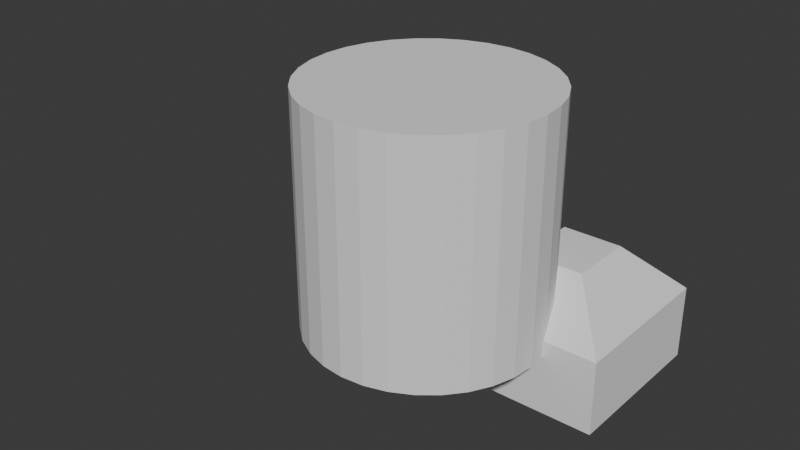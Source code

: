 # Source: practice_lesson01_Jasper_01.blend  (saved by Blender 5.0.119; exported with 4.5.12 LTS)
import bpy
from mathutils import Matrix  # noqa: F401  (used for matrix-valued properties, if any)

bpy.ops.wm.read_factory_settings(use_empty=True)
scene = bpy.context.scene
scene.name = 'Scene'

# ---- collections
col_collection = bpy.data.collections.new('Collection'); scene.collection.children.link(col_collection)

# ---- world
world_world = bpy.data.worlds.new('World'); scene.world = world_world
world_world.use_nodes = True; world_world.node_tree.nodes.clear()
_N = world_world.node_tree.nodes; _L = world_world.node_tree.links
n0 = _N.new('ShaderNodeOutputWorld'); n0.name = 'World Output'; n0.location = (200, 100)
n1 = _N.new('ShaderNodeBackground'); n1.name = 'Background'; n1.location = (-200, 100)
n1.inputs[0].default_value = (0.05088, 0.05088, 0.05088, 1.0)
_L.new(n1.outputs[0], n0.inputs[0])
n0.is_active_output = True
world_world.color = (0.05088, 0.05088, 0.05088)
world_world.sun_shadow_jitter_overblur = 0.0

# ---- meshes
me_cylinder = bpy.data.meshes.new('Cylinder')
me_cylinder.from_pydata([(0.0, 1.0, -1.0), (0.0, 1.0, 1.0), (0.1951, 0.9808, -1.0), (0.1951, 0.9808, 1.0), (0.3827, 0.9239, -1.0), (0.3827, 0.9239, 1.0), (0.5556, 0.8315, -1.0), (0.5556, 0.8315, 1.0), (0.7071, 0.7071, -1.0), (0.7071, 0.7071, 1.0), (0.8315, 0.5556, -1.0), (0.8315, 0.5556, 1.0), (0.9239, 0.3827, -1.0), (0.9239, 0.3827, 1.0), (0.9808, 0.1951, -1.0), (0.9808, 0.1951, 1.0), (1.0, 0.0, -1.0), (1.0, 0.0, 1.0), (0.9808, -0.1951, -1.0), (0.9808, -0.1951, 1.0), (0.9239, -0.3827, -1.0), (0.9239, -0.3827, 1.0), (0.8315, -0.5556, -1.0), (0.8315, -0.5556, 1.0), (0.7071, -0.7071, -1.0), (0.7071, -0.7071, 1.0), (0.5556, -0.8315, -1.0), (0.5556, -0.8315, 1.0), (0.3827, -0.9239, -1.0), (0.3827, -0.9239, 1.0), (0.1951, -0.9808, -1.0), (0.1951, -0.9808, 1.0), (0.0, -1.0, -1.0), (0.0, -1.0, 1.0), (-0.1951, -0.9808, -1.0), (-0.1951, -0.9808, 1.0), (-0.3827, -0.9239, -1.0), (-0.3827, -0.9239, 1.0), (-0.5556, -0.8315, -1.0), (-0.5556, -0.8315, 1.0), (-0.7071, -0.7071, -1.0), (-0.7071, -0.7071, 1.0), (-0.8315, -0.5556, -1.0), (-0.8315, -0.5556, 1.0), (-0.9239, -0.3827, -1.0), (-0.9239, -0.3827, 1.0), (-0.9808, -0.1951, -1.0), (-0.9808, -0.1951, 1.0), (-1.0, 0.0, -1.0), (-1.0, 0.0, 1.0), (-0.9808, 0.1951, -1.0), (-0.9808, 0.1951, 1.0), (-0.9239, 0.3827, -1.0), (-0.9239, 0.3827, 1.0), (-0.8315, 0.5556, -1.0), (-0.8315, 0.5556, 1.0), (-0.7071, 0.7071, -1.0), (-0.7071, 0.7071, 1.0), (-0.5556, 0.8315, -1.0), (-0.5556, 0.8315, 1.0), (-0.3827, 0.9239, -1.0), (-0.3827, 0.9239, 1.0), (-0.1951, 0.9808, -1.0), (-0.1951, 0.9808, 1.0)], [], [(0, 1, 3, 2), (2, 3, 5, 4), (4, 5, 7, 6), (6, 7, 9, 8), (8, 9, 11, 10), (10, 11, 13, 12), (12, 13, 15, 14), (14, 15, 17, 16), (16, 17, 19, 18), (18, 19, 21, 20), (20, 21, 23, 22), (22, 23, 25, 24), (24, 25, 27, 26), (26, 27, 29, 28), (28, 29, 31, 30), (30, 31, 33, 32), (32, 33, 35, 34), (34, 35, 37, 36), (36, 37, 39, 38), (38, 39, 41, 40), (40, 41, 43, 42), (42, 43, 45, 44), (44, 45, 47, 46), (46, 47, 49, 48), (48, 49, 51, 50), (50, 51, 53, 52), (52, 53, 55, 54), (54, 55, 57, 56), (56, 57, 59, 58), (58, 59, 61, 60), (3, 1, 63, 61, 59, 57, 55, 53, 51, 49, 47, 45, 43, 41, 39, 37, 35, 33, 31, 29, 27, 25, 23, 21, 19, 17, 15, 13, 11, 9, 7, 5), (60, 61, 63, 62), (62, 63, 1, 0), (0, 2, 4, 6, 8, 10, 12, 14, 16, 18, 20, 22, 24, 26, 28, 30, 32, 34, 36, 38, 40, 42, 44, 46, 48, 50, 52, 54, 56, 58, 60, 62)])
_uv = me_cylinder.uv_layers.new(name='UVMap')
_uv.uv.foreach_set('vector', [1.0, 0.5, 1.0, 1.0, 0.9688, 1.0, 0.9688, 0.5, 0.9688, 0.5, 0.9688, 1.0, 0.9375, 1.0, 0.9375, 0.5, 0.9375, 0.5, 0.9375, 1.0, 0.9062, 1.0, 0.9062, 0.5, 0.9062, 0.5, 0.9062, 1.0, 0.875, 1.0, 0.875, 0.5, 0.875, 0.5, 0.875, 1.0, 0.8438, 1.0, 0.8438, 0.5, 0.8438, 0.5, 0.8438, 1.0, 0.8125, 1.0, 0.8125, 0.5, 0.8125, 0.5, 0.8125, 1.0, 0.7812, 1.0, 0.7812, 0.5, 0.7812, 0.5, 0.7812, 1.0, 0.75, 1.0, 0.75, 0.5, 0.75, 0.5, 0.75, 1.0, 0.7188, 1.0, 0.7188, 0.5, 0.7188, 0.5, 0.7188, 1.0, 0.6875, 1.0, 0.6875, 0.5, 0.6875, 0.5, 0.6875, 1.0, 0.6562, 1.0, 0.6562, 0.5, 0.6562, 0.5, 0.6562, 1.0, 0.625, 1.0, 0.625, 0.5, 0.625, 0.5, 0.625, 1.0, 0.5938, 1.0, 0.5938, 0.5, 0.5938, 0.5, 0.5938, 1.0, 0.5625, 1.0, 0.5625, 0.5, 0.5625, 0.5, 0.5625, 1.0, 0.5312, 1.0, 0.5312, 0.5, 0.5312, 0.5, 0.5312, 1.0, 0.5, 1.0, 0.5, 0.5, 0.5, 0.5, 0.5, 1.0, 0.4688, 1.0, 0.4688, 0.5, 0.4688, 0.5, 0.4688, 1.0, 0.4375, 1.0, 0.4375, 0.5, 0.4375, 0.5, 0.4375, 1.0, 0.4062, 1.0, 0.4062, 0.5, 0.4062, 0.5, 0.4062, 1.0, 0.375, 1.0, 0.375, 0.5, 0.375, 0.5, 0.375, 1.0, 0.3438, 1.0, 0.3438, 0.5, 0.3438, 0.5, 0.3438, 1.0, 0.3125, 1.0, 0.3125, 0.5, 0.3125, 0.5, 0.3125, 1.0, 0.2812, 1.0, 0.2812, 0.5, 0.2812, 0.5, 0.2812, 1.0, 0.25, 1.0, 0.25, 0.5, 0.25, 0.5, 0.25, 1.0, 0.2188, 1.0, 0.2188, 0.5, 0.2188, 0.5, 0.2188, 1.0, 0.1875, 1.0, 0.1875, 0.5, 0.1875, 0.5, 0.1875, 1.0, 0.1562, 1.0, 0.1562, 0.5, 0.1562, 0.5, 0.1562, 1.0, 0.125, 1.0, 0.125, 0.5, 0.125, 0.5, 0.125, 1.0, 0.09375, 1.0, 0.09375, 0.5, 0.09375, 0.5, 0.09375, 1.0, 0.0625, 1.0, 0.0625, 0.5, 0.2968, 0.4854, 0.25, 0.49, 0.2032, 0.4854, 0.1582, 0.4717, 0.1167, 0.4496, 0.08029, 0.4197, 0.05045, 0.3833, 0.02827, 0.3418, 0.01461, 0.2968, 0.01, 0.25, 0.01461, 0.2032, 0.02827, 0.1582, 0.05045, 0.1167, 0.08029, 0.08029, 0.1167, 0.05045, 0.1582, 0.02827, 0.2032, 0.01461, 0.25, 0.01, 0.2968, 0.01461, 0.3418, 0.02827, 0.3833, 0.05045, 0.4197, 0.08029, 0.4496, 0.1167, 0.4717, 0.1582, 0.4854, 0.2032, 0.49, 0.25, 0.4854, 0.2968, 0.4717, 0.3418, 0.4496, 0.3833, 0.4197, 0.4197, 0.3833, 0.4496, 0.3418, 0.4717, 0.0625, 0.5, 0.0625, 1.0, 0.03125, 1.0, 0.03125, 0.5, 0.03125, 0.5, 0.03125, 1.0, 0.0, 1.0, 0.0, 0.5, 0.75, 0.49, 0.7968, 0.4854, 0.8418, 0.4717, 0.8833, 0.4496, 0.9197, 0.4197, 0.9496, 0.3833, 0.9717, 0.3418, 0.9854, 0.2968, 0.99, 0.25, 0.9854, 0.2032, 0.9717, 0.1582, 0.9496, 0.1167, 0.9197, 0.08029, 0.8833, 0.05045, 0.8418, 0.02827, 0.7968, 0.01461, 0.75, 0.01, 0.7032, 0.01461, 0.6582, 0.02827, 0.6167, 0.05045, 0.5803, 0.08029, 0.5504, 0.1167, 0.5283, 0.1582, 0.5146, 0.2032, 0.51, 0.25, 0.5146, 0.2968, 0.5283, 0.3418, 0.5504, 0.3833, 0.5803, 0.4197, 0.6167, 0.4496, 0.6582, 0.4717, 0.7032, 0.4854])
me_cylinder.update()
me_cube_001 = bpy.data.meshes.new('Cube.001')
me_cube_001.from_pydata([(-2.032, -1.554, 2.155), (-2.032, 1.612, 2.155), (1.444, -1.554, 2.155), (-2.032, -1.554, 2.155), (1.444, 1.612, 2.155), (-2.032, 1.612, 2.155), (-2.032, -1.554, 2.155), (1.444, 1.612, 2.155), (1.444, -1.554, 2.155), (-2.032, 1.612, 2.155), (1.444, -1.554, 2.155), (1.444, 1.612, 2.155), (1.441, 1.57, 0.0), (1.441, 0.1664, 0.0), (0.09744, 1.57, 0.0), (0.09744, 0.1664, 0.0), (1.027, 1.156, 1.058), (1.441, 1.57, 0.6441), (1.027, 0.5802, 1.058), (1.441, 0.1664, 0.6441), (0.5113, 1.156, 1.058), (0.09744, 1.57, 0.6441), (0.5113, 0.5802, 1.058), (0.09744, 0.1664, 0.6441)], [(10, 2), (3, 0), (11, 4), (1, 5), (2, 8), (6, 3), (9, 5), (4, 7)], [(14, 12, 13, 15), (22, 20, 21, 23), (20, 16, 17, 21), (18, 22, 23, 19), (16, 18, 19, 17), (12, 17, 19, 13), (14, 21, 17, 12), (16, 20, 22, 18), (13, 19, 23, 15), (15, 23, 21, 14)])
_uv = me_cube_001.uv_layers.new(name='UVMap')
_uv.uv.foreach_set('vector', [0.375, 0.25, 0.625, 0.25, 0.625, 0.5, 0.375, 0.5, 0.798, 0.6763, 0.798, 0.5737, 0.875, 0.5, 0.875, 0.75, 0.798, 0.5737, 0.702, 0.5737, 0.625, 0.5, 0.875, 0.5, 0.702, 0.6763, 0.798, 0.6763, 0.875, 0.75, 0.5924, 0.75, 0.702, 0.5737, 0.702, 0.6763, 0.5924, 0.75, 0.625, 0.5, 0.125, 0.5, 0.2772, 0.5, 0.2772, 0.75, 0.125, 0.75, 0.375, 0.5, 0.5272, 0.5, 0.5272, 0.75, 0.375, 0.75, 0.702, 0.5737, 0.798, 0.5737, 0.798, 0.6763, 0.702, 0.6763, 0.375, 0.75, 0.5924, 0.75, 0.5272, 1.0, 0.375, 1.0, 0.375, 0.0, 0.5272, 0.0, 0.5272, 0.25, 0.375, 0.25])
me_cube_001.update()

# ---- objects
ob_hole_clyinder = bpy.data.objects.new('hole clyinder', me_cylinder)
ob_cube = bpy.data.objects.new('Cube', me_cube_001)

# ---- transforms, parenting, visibility, modifiers, constraints
ob_hole_clyinder.location = (0.2269, 0.00237, 1.789)
_m = ob_hole_clyinder.modifiers.new('Boolean', 'BOOLEAN')
ob_cube.location = (0.2269, 0.00237, 0.2796)

# ---- collection membership
col_collection.objects.link(ob_hole_clyinder)
col_collection.objects.link(ob_cube)

# ---- scene / render settings (as saved in the file)
scene.frame_start = 1; scene.frame_end = 250; scene.frame_set(1)
scene.render.engine = 'BLENDER_EEVEE_NEXT'
scene.render.bake_bias = 0.0
scene.render.bake_samples = 0
scene.cycles.sampling_pattern = 'TABULATED_SOBOL'
scene.eevee.use_volume_custom_range = False
bpy.context.view_layer.update()

# ---- added for rendering (the .blend has no active camera and no usable light): camera, sun
cam_auto = bpy.data.cameras.new('AutoCamera')
cam_auto.lens = 50.0
cam_auto.sensor_width = 36.0
cam_auto.clip_end = 1000.0
ob_auto_camera = bpy.data.objects.new('AutoCamera', cam_auto)
scene.collection.objects.link(ob_auto_camera)
ob_auto_camera.location = (4.86376, -5.88639, 5.47921)
ob_auto_camera.rotation_euler = (1.09748, -7.21219e-08, 0.694738)
scene.camera = ob_auto_camera
light_auto_sun = bpy.data.lights.new('AutoSun', 'SUN')
light_auto_sun.energy = 3.0
light_auto_sun.angle = 0.0523599
ob_auto_sun = bpy.data.objects.new('AutoSun', light_auto_sun)
scene.collection.objects.link(ob_auto_sun)
ob_auto_sun.rotation_euler = (0.872665, 0.174533, 0.523599)
bpy.context.view_layer.update()
